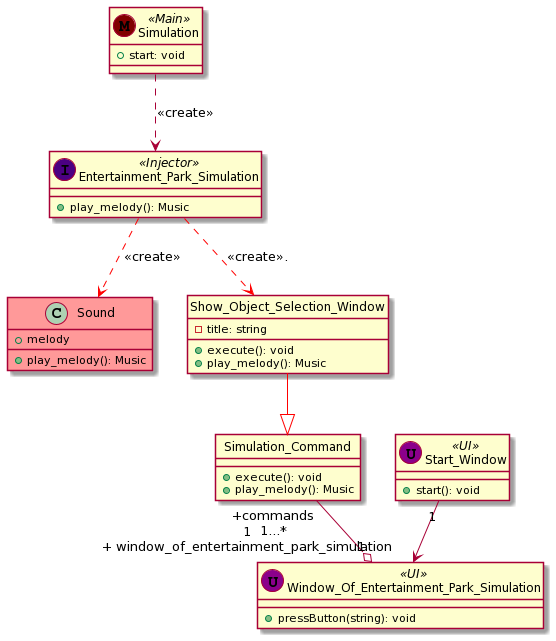

The diagram above was rendered by PlantUML. Its source (embedded in the PNG):
@startuml
Simulation ..> Entertainment_Park_Simulation: <<create>>
Entertainment_Park_Simulation .[#red].> Sound: <<create>>

class Entertainment_Park_Simulation << (I,Indigo) Injector >> {
+ play_melody(): Music
}

class Show_Object_Selection_Window {
    - title: string
    + execute(): void
    + play_melody(): Music
}

class Simulation << (M,Maroon) Main >> {
+ start: void
}

class Start_Window << (U,DarkMagenta) UI>> {
    + start(): void
}

class Simulation_Command {
    + execute(): void
    + play_melody(): Music
}

class Window_Of_Entertainment_Park_Simulation <<(U,DarkMagenta) UI>> {
    + pressButton(string): void
}

class Sound #ff9999 {
    + play_melody(): Music
    + melody
}

hide Show_Object_Selection_Window circle
hide Simulation_Command circle

Entertainment_Park_Simulation .[#red].> Show_Object_Selection_Window: <<create>>.
Show_Object_Selection_Window -[#red]-|> Simulation_Command
Simulation_Command " +commands\n 1...*" --o "1" Window_Of_Entertainment_Park_Simulation
Start_Window "1" -->" 1\n + window_of_entertainment_park_simulation" Window_Of_Entertainment_Park_Simulation
@enduml